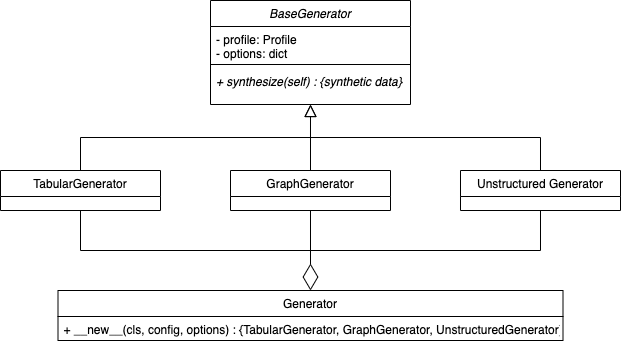

The diagram above was exported from draw.io. Its source (the exported page's mxGraphModel, read from the mxfile embedded in the PNG):
<mxGraphModel dx="390" dy="674" grid="1" gridSize="10" guides="1" tooltips="1" connect="1" arrows="1" fold="1" page="1" pageScale="1" pageWidth="827" pageHeight="1169" math="0" shadow="0">
  <root>
    <mxCell id="WIyWlLk6GJQsqaUBKTNV-0" />
    <mxCell id="WIyWlLk6GJQsqaUBKTNV-1" parent="WIyWlLk6GJQsqaUBKTNV-0" />
    <mxCell id="zkfFHV4jXpPFQw0GAbJ--0" value="BaseGenerator" style="swimlane;fontStyle=2;align=center;verticalAlign=top;childLayout=stackLayout;horizontal=1;startSize=26;horizontalStack=0;resizeParent=1;resizeLast=0;collapsible=1;marginBottom=0;rounded=0;shadow=0;strokeWidth=1;" parent="WIyWlLk6GJQsqaUBKTNV-1" vertex="1">
      <mxGeometry x="260" y="190" width="200" height="104" as="geometry">
        <mxRectangle x="230" y="140" width="160" height="26" as="alternateBounds" />
      </mxGeometry>
    </mxCell>
    <mxCell id="zkfFHV4jXpPFQw0GAbJ--1" value="- profile: Profile&#10;- options: dict" style="text;align=left;verticalAlign=top;spacingLeft=4;spacingRight=4;overflow=hidden;rotatable=0;points=[[0,0.5],[1,0.5]];portConstraint=eastwest;" parent="zkfFHV4jXpPFQw0GAbJ--0" vertex="1">
      <mxGeometry y="26" width="200" height="34" as="geometry" />
    </mxCell>
    <mxCell id="zkfFHV4jXpPFQw0GAbJ--4" value="" style="line;html=1;strokeWidth=1;align=left;verticalAlign=middle;spacingTop=-1;spacingLeft=3;spacingRight=3;rotatable=0;labelPosition=right;points=[];portConstraint=eastwest;" parent="zkfFHV4jXpPFQw0GAbJ--0" vertex="1">
      <mxGeometry y="60" width="200" height="8" as="geometry" />
    </mxCell>
    <mxCell id="zkfFHV4jXpPFQw0GAbJ--5" value="+ synthesize(self) : {synthetic data}" style="text;align=left;verticalAlign=top;spacingLeft=4;spacingRight=4;overflow=hidden;rotatable=0;points=[[0,0.5],[1,0.5]];portConstraint=eastwest;fontStyle=2" parent="zkfFHV4jXpPFQw0GAbJ--0" vertex="1">
      <mxGeometry y="68" width="200" height="26" as="geometry" />
    </mxCell>
    <mxCell id="zkfFHV4jXpPFQw0GAbJ--6" value="TabularGenerator" style="swimlane;fontStyle=0;align=center;verticalAlign=top;childLayout=stackLayout;horizontal=1;startSize=26;horizontalStack=0;resizeParent=1;resizeLast=0;collapsible=1;marginBottom=0;rounded=0;shadow=0;strokeWidth=1;" parent="WIyWlLk6GJQsqaUBKTNV-1" vertex="1">
      <mxGeometry x="50" y="360" width="160" height="40" as="geometry">
        <mxRectangle x="130" y="380" width="160" height="26" as="alternateBounds" />
      </mxGeometry>
    </mxCell>
    <mxCell id="zkfFHV4jXpPFQw0GAbJ--12" value="" style="endArrow=block;endSize=10;endFill=0;shadow=0;strokeWidth=1;rounded=0;edgeStyle=elbowEdgeStyle;elbow=vertical;" parent="WIyWlLk6GJQsqaUBKTNV-1" source="zkfFHV4jXpPFQw0GAbJ--6" target="zkfFHV4jXpPFQw0GAbJ--0" edge="1">
      <mxGeometry width="160" relative="1" as="geometry">
        <mxPoint x="200" y="203" as="sourcePoint" />
        <mxPoint x="200" y="203" as="targetPoint" />
      </mxGeometry>
    </mxCell>
    <mxCell id="zkfFHV4jXpPFQw0GAbJ--16" value="" style="endArrow=block;endSize=10;endFill=0;shadow=0;strokeWidth=1;rounded=0;edgeStyle=elbowEdgeStyle;elbow=vertical;exitX=0.5;exitY=0;exitDx=0;exitDy=0;" parent="WIyWlLk6GJQsqaUBKTNV-1" source="nuOr8pZDvG3DItGtI4tW-2" target="zkfFHV4jXpPFQw0GAbJ--0" edge="1">
      <mxGeometry width="160" relative="1" as="geometry">
        <mxPoint x="610" y="360" as="sourcePoint" />
        <mxPoint x="310" y="271" as="targetPoint" />
      </mxGeometry>
    </mxCell>
    <mxCell id="nuOr8pZDvG3DItGtI4tW-1" value="GraphGenerator" style="swimlane;fontStyle=0;align=center;verticalAlign=top;childLayout=stackLayout;horizontal=1;startSize=26;horizontalStack=0;resizeParent=1;resizeLast=0;collapsible=1;marginBottom=0;rounded=0;shadow=0;strokeWidth=1;" parent="WIyWlLk6GJQsqaUBKTNV-1" vertex="1">
      <mxGeometry x="280" y="360" width="160" height="40" as="geometry">
        <mxRectangle x="130" y="380" width="160" height="26" as="alternateBounds" />
      </mxGeometry>
    </mxCell>
    <mxCell id="nuOr8pZDvG3DItGtI4tW-2" value="Unstructured Generator" style="swimlane;fontStyle=0;align=center;verticalAlign=top;childLayout=stackLayout;horizontal=1;startSize=26;horizontalStack=0;resizeParent=1;resizeLast=0;collapsible=1;marginBottom=0;rounded=0;shadow=0;strokeWidth=1;" parent="WIyWlLk6GJQsqaUBKTNV-1" vertex="1">
      <mxGeometry x="510" y="360" width="160" height="40" as="geometry">
        <mxRectangle x="130" y="380" width="160" height="26" as="alternateBounds" />
      </mxGeometry>
    </mxCell>
    <mxCell id="nuOr8pZDvG3DItGtI4tW-6" value="" style="endArrow=none;html=1;rounded=0;exitX=0.5;exitY=0;exitDx=0;exitDy=0;" parent="WIyWlLk6GJQsqaUBKTNV-1" source="nuOr8pZDvG3DItGtI4tW-1" edge="1">
      <mxGeometry width="50" height="50" relative="1" as="geometry">
        <mxPoint x="350" y="310" as="sourcePoint" />
        <mxPoint x="360" y="320" as="targetPoint" />
      </mxGeometry>
    </mxCell>
    <mxCell id="nuOr8pZDvG3DItGtI4tW-22" value="" style="endArrow=diamondThin;endFill=0;endSize=24;html=1;rounded=0;exitX=0.5;exitY=1;exitDx=0;exitDy=0;" parent="WIyWlLk6GJQsqaUBKTNV-1" source="nuOr8pZDvG3DItGtI4tW-1" edge="1">
      <mxGeometry width="160" relative="1" as="geometry">
        <mxPoint x="365" y="510" as="sourcePoint" />
        <mxPoint x="360" y="480" as="targetPoint" />
      </mxGeometry>
    </mxCell>
    <mxCell id="nuOr8pZDvG3DItGtI4tW-23" value="" style="endArrow=none;html=1;rounded=0;" parent="WIyWlLk6GJQsqaUBKTNV-1" edge="1">
      <mxGeometry width="50" height="50" relative="1" as="geometry">
        <mxPoint x="130" y="440" as="sourcePoint" />
        <mxPoint x="590" y="440" as="targetPoint" />
      </mxGeometry>
    </mxCell>
    <mxCell id="nuOr8pZDvG3DItGtI4tW-24" value="" style="endArrow=none;html=1;rounded=0;entryX=0.5;entryY=1;entryDx=0;entryDy=0;" parent="WIyWlLk6GJQsqaUBKTNV-1" target="nuOr8pZDvG3DItGtI4tW-2" edge="1">
      <mxGeometry width="50" height="50" relative="1" as="geometry">
        <mxPoint x="590" y="440" as="sourcePoint" />
        <mxPoint x="680" y="410" as="targetPoint" />
      </mxGeometry>
    </mxCell>
    <mxCell id="nuOr8pZDvG3DItGtI4tW-25" value="" style="endArrow=none;html=1;rounded=0;exitX=0.5;exitY=1;exitDx=0;exitDy=0;" parent="WIyWlLk6GJQsqaUBKTNV-1" source="zkfFHV4jXpPFQw0GAbJ--6" edge="1">
      <mxGeometry width="50" height="50" relative="1" as="geometry">
        <mxPoint x="630" y="460" as="sourcePoint" />
        <mxPoint x="130" y="440" as="targetPoint" />
      </mxGeometry>
    </mxCell>
    <mxCell id="25zLOykRUxDxPVGwFVK3-0" value="Generator" style="swimlane;fontStyle=0;align=center;verticalAlign=top;childLayout=stackLayout;horizontal=1;startSize=26;horizontalStack=0;resizeParent=1;resizeLast=0;collapsible=1;marginBottom=0;rounded=0;shadow=0;strokeWidth=1;" parent="WIyWlLk6GJQsqaUBKTNV-1" vertex="1">
      <mxGeometry x="107.5" y="480" width="505" height="50" as="geometry">
        <mxRectangle x="230" y="140" width="160" height="26" as="alternateBounds" />
      </mxGeometry>
    </mxCell>
    <mxCell id="25zLOykRUxDxPVGwFVK3-1" value="+ __new__(cls, config, options) : {TabularGenerator, GraphGenerator, UnstructuredGenerator}" style="text;align=left;verticalAlign=top;spacingLeft=4;spacingRight=4;overflow=hidden;rotatable=0;points=[[0,0.5],[1,0.5]];portConstraint=eastwest;" parent="25zLOykRUxDxPVGwFVK3-0" vertex="1">
      <mxGeometry y="26" width="505" height="24" as="geometry" />
    </mxCell>
  </root>
</mxGraphModel>